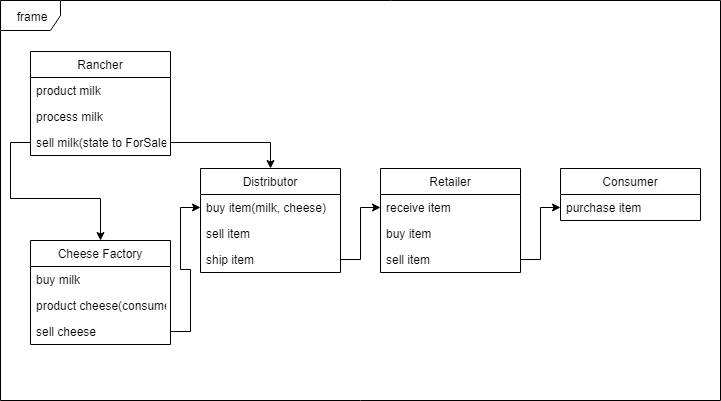

The diagram above was exported from draw.io. Its source (the exported page's mxGraphModel, read from the mxfile embedded in the PNG):
<mxGraphModel dx="782" dy="467" grid="1" gridSize="10" guides="1" tooltips="1" connect="1" arrows="1" fold="1" page="1" pageScale="1" pageWidth="827" pageHeight="1169" math="0" shadow="0">
  <root>
    <mxCell id="0" />
    <mxCell id="1" parent="0" />
    <mxCell id="WmVceaO1iEQXEYNhvcdB-2" value="frame" style="shape=umlFrame;whiteSpace=wrap;html=1;" vertex="1" parent="1">
      <mxGeometry x="20" y="20" width="720" height="400" as="geometry" />
    </mxCell>
    <mxCell id="WmVceaO1iEQXEYNhvcdB-4" value="Rancher" style="swimlane;fontStyle=0;childLayout=stackLayout;horizontal=1;startSize=26;fillColor=none;horizontalStack=0;resizeParent=1;resizeParentMax=0;resizeLast=0;collapsible=1;marginBottom=0;" vertex="1" parent="1">
      <mxGeometry x="50" y="71" width="140" height="104" as="geometry">
        <mxRectangle x="50" y="80" width="80" height="26" as="alternateBounds" />
      </mxGeometry>
    </mxCell>
    <mxCell id="WmVceaO1iEQXEYNhvcdB-5" value="product milk" style="text;strokeColor=none;fillColor=none;align=left;verticalAlign=top;spacingLeft=4;spacingRight=4;overflow=hidden;rotatable=0;points=[[0,0.5],[1,0.5]];portConstraint=eastwest;" vertex="1" parent="WmVceaO1iEQXEYNhvcdB-4">
      <mxGeometry y="26" width="140" height="26" as="geometry" />
    </mxCell>
    <mxCell id="WmVceaO1iEQXEYNhvcdB-6" value="process milk" style="text;strokeColor=none;fillColor=none;align=left;verticalAlign=top;spacingLeft=4;spacingRight=4;overflow=hidden;rotatable=0;points=[[0,0.5],[1,0.5]];portConstraint=eastwest;" vertex="1" parent="WmVceaO1iEQXEYNhvcdB-4">
      <mxGeometry y="52" width="140" height="26" as="geometry" />
    </mxCell>
    <mxCell id="WmVceaO1iEQXEYNhvcdB-7" value="sell milk(state to ForSale)" style="text;strokeColor=none;fillColor=none;align=left;verticalAlign=top;spacingLeft=4;spacingRight=4;overflow=hidden;rotatable=0;points=[[0,0.5],[1,0.5]];portConstraint=eastwest;" vertex="1" parent="WmVceaO1iEQXEYNhvcdB-4">
      <mxGeometry y="78" width="140" height="26" as="geometry" />
    </mxCell>
    <mxCell id="WmVceaO1iEQXEYNhvcdB-8" value="Cheese Factory" style="swimlane;fontStyle=0;childLayout=stackLayout;horizontal=1;startSize=26;fillColor=none;horizontalStack=0;resizeParent=1;resizeParentMax=0;resizeLast=0;collapsible=1;marginBottom=0;" vertex="1" parent="1">
      <mxGeometry x="50" y="260" width="140" height="104" as="geometry" />
    </mxCell>
    <mxCell id="WmVceaO1iEQXEYNhvcdB-9" value="buy milk" style="text;strokeColor=none;fillColor=none;align=left;verticalAlign=top;spacingLeft=4;spacingRight=4;overflow=hidden;rotatable=0;points=[[0,0.5],[1,0.5]];portConstraint=eastwest;" vertex="1" parent="WmVceaO1iEQXEYNhvcdB-8">
      <mxGeometry y="26" width="140" height="26" as="geometry" />
    </mxCell>
    <mxCell id="WmVceaO1iEQXEYNhvcdB-10" value="product cheese(consume milk)" style="text;strokeColor=none;fillColor=none;align=left;verticalAlign=top;spacingLeft=4;spacingRight=4;overflow=hidden;rotatable=0;points=[[0,0.5],[1,0.5]];portConstraint=eastwest;" vertex="1" parent="WmVceaO1iEQXEYNhvcdB-8">
      <mxGeometry y="52" width="140" height="26" as="geometry" />
    </mxCell>
    <mxCell id="WmVceaO1iEQXEYNhvcdB-11" value="sell cheese" style="text;strokeColor=none;fillColor=none;align=left;verticalAlign=top;spacingLeft=4;spacingRight=4;overflow=hidden;rotatable=0;points=[[0,0.5],[1,0.5]];portConstraint=eastwest;" vertex="1" parent="WmVceaO1iEQXEYNhvcdB-8">
      <mxGeometry y="78" width="140" height="26" as="geometry" />
    </mxCell>
    <mxCell id="WmVceaO1iEQXEYNhvcdB-12" value="Distributor" style="swimlane;fontStyle=0;childLayout=stackLayout;horizontal=1;startSize=26;fillColor=none;horizontalStack=0;resizeParent=1;resizeParentMax=0;resizeLast=0;collapsible=1;marginBottom=0;" vertex="1" parent="1">
      <mxGeometry x="220" y="188" width="140" height="104" as="geometry" />
    </mxCell>
    <mxCell id="WmVceaO1iEQXEYNhvcdB-13" value="buy item(milk, cheese)" style="text;strokeColor=none;fillColor=none;align=left;verticalAlign=top;spacingLeft=4;spacingRight=4;overflow=hidden;rotatable=0;points=[[0,0.5],[1,0.5]];portConstraint=eastwest;" vertex="1" parent="WmVceaO1iEQXEYNhvcdB-12">
      <mxGeometry y="26" width="140" height="26" as="geometry" />
    </mxCell>
    <mxCell id="WmVceaO1iEQXEYNhvcdB-14" value="sell item" style="text;strokeColor=none;fillColor=none;align=left;verticalAlign=top;spacingLeft=4;spacingRight=4;overflow=hidden;rotatable=0;points=[[0,0.5],[1,0.5]];portConstraint=eastwest;" vertex="1" parent="WmVceaO1iEQXEYNhvcdB-12">
      <mxGeometry y="52" width="140" height="26" as="geometry" />
    </mxCell>
    <mxCell id="WmVceaO1iEQXEYNhvcdB-28" value="ship item" style="text;strokeColor=none;fillColor=none;align=left;verticalAlign=top;spacingLeft=4;spacingRight=4;overflow=hidden;rotatable=0;points=[[0,0.5],[1,0.5]];portConstraint=eastwest;" vertex="1" parent="WmVceaO1iEQXEYNhvcdB-12">
      <mxGeometry y="78" width="140" height="26" as="geometry" />
    </mxCell>
    <mxCell id="WmVceaO1iEQXEYNhvcdB-16" value="Retailer" style="swimlane;fontStyle=0;childLayout=stackLayout;horizontal=1;startSize=26;fillColor=none;horizontalStack=0;resizeParent=1;resizeParentMax=0;resizeLast=0;collapsible=1;marginBottom=0;" vertex="1" parent="1">
      <mxGeometry x="400" y="188" width="140" height="104" as="geometry" />
    </mxCell>
    <mxCell id="WmVceaO1iEQXEYNhvcdB-17" value="receive item" style="text;strokeColor=none;fillColor=none;align=left;verticalAlign=top;spacingLeft=4;spacingRight=4;overflow=hidden;rotatable=0;points=[[0,0.5],[1,0.5]];portConstraint=eastwest;" vertex="1" parent="WmVceaO1iEQXEYNhvcdB-16">
      <mxGeometry y="26" width="140" height="26" as="geometry" />
    </mxCell>
    <mxCell id="WmVceaO1iEQXEYNhvcdB-18" value="buy item" style="text;strokeColor=none;fillColor=none;align=left;verticalAlign=top;spacingLeft=4;spacingRight=4;overflow=hidden;rotatable=0;points=[[0,0.5],[1,0.5]];portConstraint=eastwest;" vertex="1" parent="WmVceaO1iEQXEYNhvcdB-16">
      <mxGeometry y="52" width="140" height="26" as="geometry" />
    </mxCell>
    <mxCell id="WmVceaO1iEQXEYNhvcdB-19" value="sell item" style="text;strokeColor=none;fillColor=none;align=left;verticalAlign=top;spacingLeft=4;spacingRight=4;overflow=hidden;rotatable=0;points=[[0,0.5],[1,0.5]];portConstraint=eastwest;" vertex="1" parent="WmVceaO1iEQXEYNhvcdB-16">
      <mxGeometry y="78" width="140" height="26" as="geometry" />
    </mxCell>
    <mxCell id="WmVceaO1iEQXEYNhvcdB-20" value="Consumer" style="swimlane;fontStyle=0;childLayout=stackLayout;horizontal=1;startSize=26;fillColor=none;horizontalStack=0;resizeParent=1;resizeParentMax=0;resizeLast=0;collapsible=1;marginBottom=0;" vertex="1" parent="1">
      <mxGeometry x="580" y="188" width="140" height="52" as="geometry" />
    </mxCell>
    <mxCell id="WmVceaO1iEQXEYNhvcdB-21" value="purchase item" style="text;strokeColor=none;fillColor=none;align=left;verticalAlign=top;spacingLeft=4;spacingRight=4;overflow=hidden;rotatable=0;points=[[0,0.5],[1,0.5]];portConstraint=eastwest;" vertex="1" parent="WmVceaO1iEQXEYNhvcdB-20">
      <mxGeometry y="26" width="140" height="26" as="geometry" />
    </mxCell>
    <mxCell id="WmVceaO1iEQXEYNhvcdB-25" style="edgeStyle=orthogonalEdgeStyle;rounded=0;orthogonalLoop=1;jettySize=auto;html=1;entryX=0.5;entryY=0;entryDx=0;entryDy=0;" edge="1" parent="1" source="WmVceaO1iEQXEYNhvcdB-7" target="WmVceaO1iEQXEYNhvcdB-8">
      <mxGeometry relative="1" as="geometry" />
    </mxCell>
    <mxCell id="WmVceaO1iEQXEYNhvcdB-26" style="edgeStyle=orthogonalEdgeStyle;rounded=0;orthogonalLoop=1;jettySize=auto;html=1;" edge="1" parent="1" source="WmVceaO1iEQXEYNhvcdB-7" target="WmVceaO1iEQXEYNhvcdB-12">
      <mxGeometry relative="1" as="geometry" />
    </mxCell>
    <mxCell id="WmVceaO1iEQXEYNhvcdB-27" style="edgeStyle=orthogonalEdgeStyle;rounded=0;orthogonalLoop=1;jettySize=auto;html=1;entryX=0;entryY=0.5;entryDx=0;entryDy=0;" edge="1" parent="1" source="WmVceaO1iEQXEYNhvcdB-11" target="WmVceaO1iEQXEYNhvcdB-13">
      <mxGeometry relative="1" as="geometry" />
    </mxCell>
    <mxCell id="WmVceaO1iEQXEYNhvcdB-29" style="edgeStyle=orthogonalEdgeStyle;rounded=0;orthogonalLoop=1;jettySize=auto;html=1;entryX=0;entryY=0.5;entryDx=0;entryDy=0;" edge="1" parent="1" source="WmVceaO1iEQXEYNhvcdB-28" target="WmVceaO1iEQXEYNhvcdB-17">
      <mxGeometry relative="1" as="geometry" />
    </mxCell>
    <mxCell id="WmVceaO1iEQXEYNhvcdB-30" style="edgeStyle=orthogonalEdgeStyle;rounded=0;orthogonalLoop=1;jettySize=auto;html=1;" edge="1" parent="1" source="WmVceaO1iEQXEYNhvcdB-19" target="WmVceaO1iEQXEYNhvcdB-21">
      <mxGeometry relative="1" as="geometry" />
    </mxCell>
  </root>
</mxGraphModel>